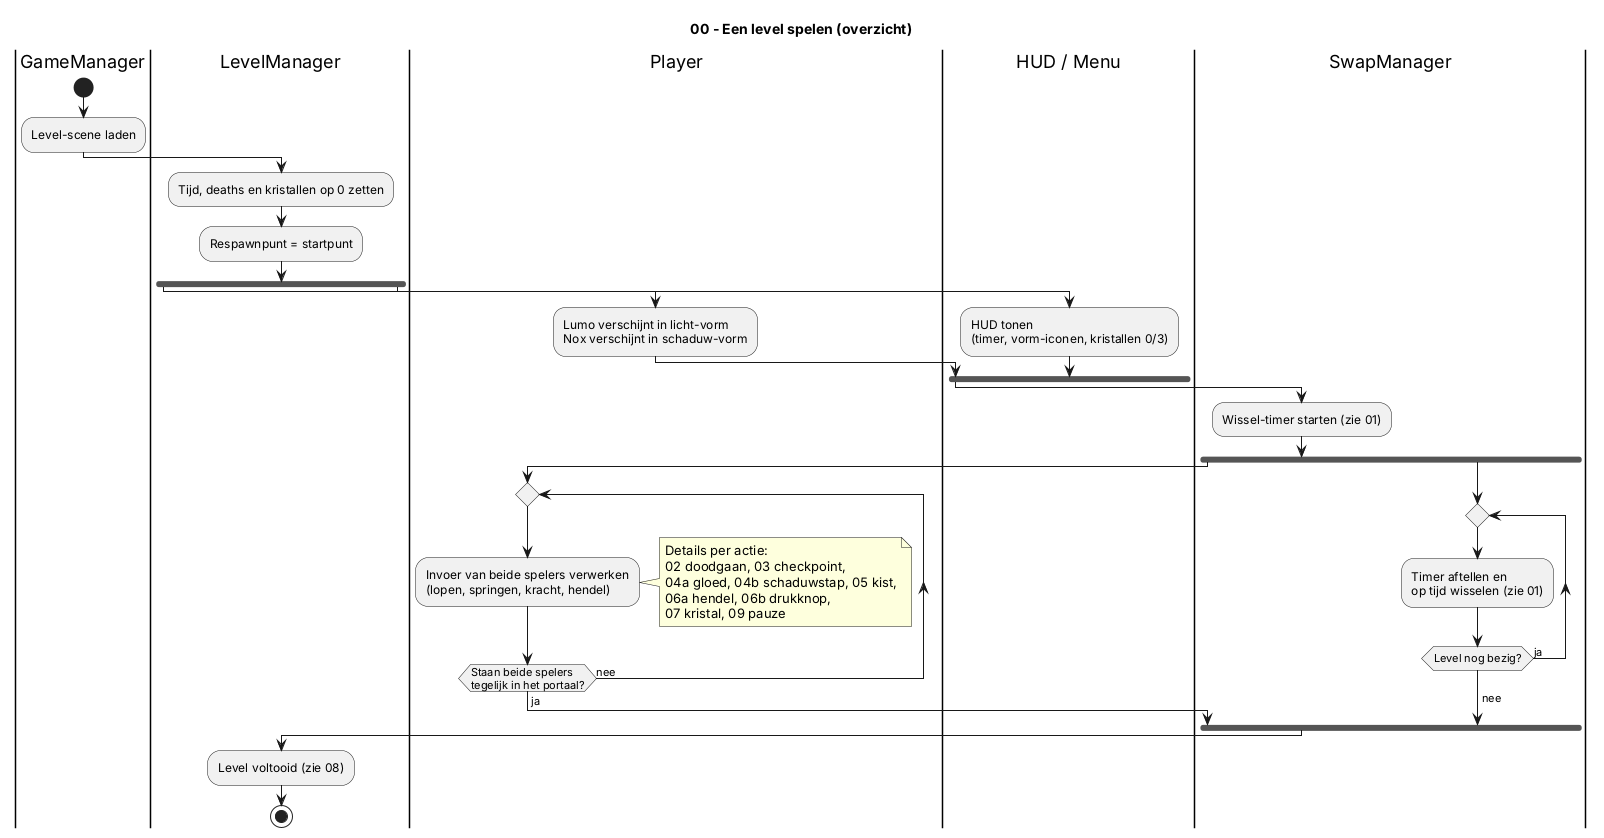

The diagram above was rendered by PlantUML. Its source (embedded in the PNG):
@startuml 00_level_spelen
title 00 - Een level spelen (overzicht)

|GameManager|
start
:Level-scene laden;
|LevelManager|
:Tijd, deaths en kristallen op 0 zetten;
:Respawnpunt = startpunt;
fork
  |Player|
  :Lumo verschijnt in licht-vorm\nNox verschijnt in schaduw-vorm;
fork again
  |HUD / Menu|
  :HUD tonen\n(timer, vorm-iconen, kristallen 0/3);
end fork
|SwapManager|
:Wissel-timer starten (zie 01);
fork
  |Player|
  repeat
    :Invoer van beide spelers verwerken\n(lopen, springen, kracht, hendel);
    note right
      Details per actie:
      02 doodgaan, 03 checkpoint,
      04a gloed, 04b schaduwstap, 05 kist,
      06a hendel, 06b drukknop,
      07 kristal, 09 pauze
    end note
  repeat while (Staan beide spelers\ntegelijk in het portaal?) is (nee)
  -> ja;
fork again
  |SwapManager|
  repeat
    :Timer aftellen en\nop tijd wisselen (zie 01);
  repeat while (Level nog bezig?) is (ja)
  -> nee;
end fork
|LevelManager|
:Level voltooid (zie 08);
stop
@enduml